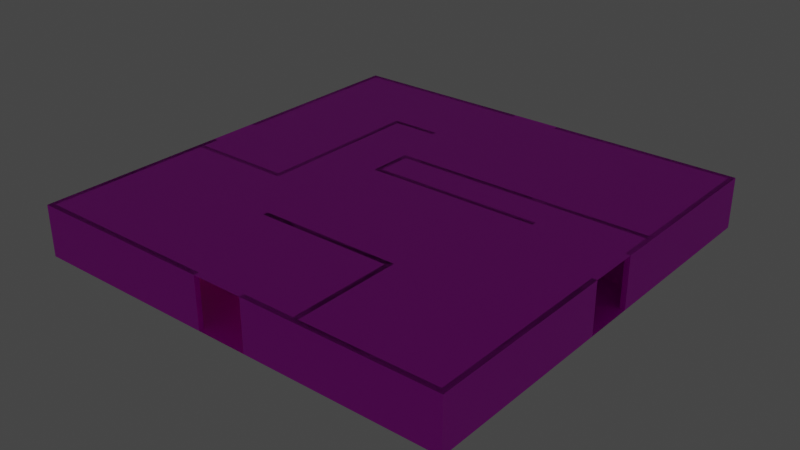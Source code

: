 # Source: room3.blend  (saved by Blender 3.6.13; exported with 4.5.12 LTS)
import bpy
from mathutils import Matrix  # noqa: F401  (used for matrix-valued properties, if any)

bpy.ops.wm.read_factory_settings(use_empty=True)
scene = bpy.context.scene
scene.name = 'Scene'

# ---- collections
col_collection = bpy.data.collections.new('Collection'); scene.collection.children.link(col_collection)

# ---- images (referenced by path relative to the original .blend; pixels are not part of the script)
import os
ASSET_DIR = os.environ.get("B2B_ASSET_DIR", "")  # directory of the original .blend (textures are referenced by path, not embedded)
HERE = os.path.dirname(os.path.abspath(__file__))  # packed textures are extracted next to this script under _unpacked/

def load_image(name, relpath, width, height, colorspace="sRGB"):
    """Load a texture the original file referenced (path relative to the .blend, or extracted next to this script)."""
    p = next((c for c in (os.path.join(HERE, relpath), os.path.join(ASSET_DIR, relpath)) if relpath and os.path.exists(c)), "")
    if p:
        img = bpy.data.images.load(p, check_existing=True)
        img.name = name
    else:  # same state as the original file: an image datablock whose file is absent (Cycles renders it pink)
        img = bpy.data.images.new(name, width, height)
        img.source = "FILE"
        img.filepath = "//" + (relpath or name)
    img.colorspace_settings.name = colorspace
    return img
img_panelsacousticwhitetiles001_col_2k_jpg = load_image('PanelsAcousticWhiteTiles001_COL_2K.jpg', 'PanelsAcousticWhiteTiles001_COL_2K.jpg', 1024, 1024, 'sRGB')
img_panelsacousticwhitetiles001_bump_2k_jpg = load_image('PanelsAcousticWhiteTiles001_BUMP_2K.jpg', 'PanelsAcousticWhiteTiles001_BUMP_2K.jpg', 1024, 1024, 'Non-Color')
img_fabriccarpetpatchy001_col_2k_jpg = load_image('FabricCarpetPatchy001_COL_2K.jpg', 'FabricCarpetPatchy001_COL_2K.jpg', 1024, 1024, 'sRGB')
img_fabriccarpetpatchy001_disp_2k_jpg = load_image('FabricCarpetPatchy001_DISP_2K.jpg', 'FabricCarpetPatchy001_DISP_2K.jpg', 1024, 1024, 'Non-Color')
img_backrooms_wallpaper_jpg = load_image('backrooms_wallpaper.jpg', 'backrooms_wallpaper.jpg', 1024, 1024, 'sRGB')
img_drywallpopcorntexture001_col_var1_2k_jpg = load_image('DrywallPopcornTexture001_COL_VAR1_2K.jpg', 'DrywallPopcornTexture001_COL_VAR1_2K.jpg', 1024, 1024, 'sRGB')
img_drywallpopcorntexture001_disp16_2k_tif = load_image('DrywallPopcornTexture001_DISP16_2K.tif', 'DrywallPopcornTexture001_DISP16_2K.tif', 1024, 1024, 'Non-Color')
img_plasterlime002_col_2k_jpg = load_image('PlasterLime002_COL_2K.jpg', 'PlasterLime002_COL_2K.jpg', 1024, 1024, 'sRGB')
img_plasterlime002_bump_2k_jpg = load_image('PlasterLime002_BUMP_2K.jpg', 'PlasterLime002_BUMP_2K.jpg', 1024, 1024, 'Non-Color')

# ---- materials (node trees are filled in below, after node groups)
mat_ceiling = bpy.data.materials.new('Ceiling')
mat_ceiling.use_transparent_shadow = False
mat_carpet = bpy.data.materials.new('Carpet')
mat_carpet.use_transparent_shadow = False
mat_wallpaper = bpy.data.materials.new('Wallpaper')
mat_wallpaper.use_transparent_shadow = False
mat_column = bpy.data.materials.new('Column')
mat_column.use_transparent_shadow = False
mat_columncap = bpy.data.materials.new('ColumnCap')
mat_columncap.use_transparent_shadow = False
mat_light = bpy.data.materials.new('Light')
mat_light.use_transparent_shadow = False

# ---- material node trees
mat_ceiling.use_nodes = True; mat_ceiling.node_tree.nodes.clear()
_N = mat_ceiling.node_tree.nodes; _L = mat_ceiling.node_tree.links
n0 = _N.new('ShaderNodeBsdfPrincipled'); n0.name = 'Principled BSDF'; n0.location = (10, 300)
n0.distribution = 'GGX'
n0.subsurface_method = 'RANDOM_WALK_SKIN'
n0.inputs[3].default_value = 1.45
n0.inputs[27].default_value = (0.0, 0.0, 0.0, 1.0)
n0.inputs[28].default_value = 1.0
n1 = _N.new('ShaderNodeOutputMaterial'); n1.name = 'Material Output'; n1.location = (300, 300)
n2 = _N.new('ShaderNodeTexImage'); n2.name = 'Image Texture'; n2.location = (-405, 387)
n2.image = img_panelsacousticwhitetiles001_col_2k_jpg
n3 = _N.new('ShaderNodeTexImage'); n3.name = 'Image Texture.001'; n3.location = (-503, -7)
n3.image = img_panelsacousticwhitetiles001_bump_2k_jpg
n4 = _N.new('ShaderNodeBump'); n4.name = 'Bump'; n4.location = (-225, -41)
n4.inputs[1].default_value = 1.0
n4.inputs[2].default_value = 1.0
_L.new(n0.outputs[0], n1.inputs[0])
_L.new(n2.outputs[0], n0.inputs[0])
_L.new(n3.outputs[0], n4.inputs[3])
_L.new(n4.outputs[0], n0.inputs[5])
n1.is_active_output = True
mat_carpet.use_nodes = True; mat_carpet.node_tree.nodes.clear()
_N = mat_carpet.node_tree.nodes; _L = mat_carpet.node_tree.links
n0 = _N.new('ShaderNodeBsdfPrincipled'); n0.name = 'Principled BSDF'; n0.location = (10, 300)
n0.distribution = 'GGX'
n0.subsurface_method = 'RANDOM_WALK_SKIN'
n0.inputs[3].default_value = 1.45
n0.inputs[27].default_value = (0.0, 0.0, 0.0, 1.0)
n0.inputs[28].default_value = 1.0
n1 = _N.new('ShaderNodeOutputMaterial'); n1.name = 'Material Output'; n1.location = (300, 300)
n2 = _N.new('ShaderNodeTexImage'); n2.name = 'Image Texture'; n2.location = (-377, 231)
n2.image = img_fabriccarpetpatchy001_col_2k_jpg
n3 = _N.new('ShaderNodeBump'); n3.name = 'Bump'; n3.location = (-176, -144)
n3.inputs[1].default_value = 1.0
n3.inputs[2].default_value = 1.0
n4 = _N.new('ShaderNodeTexImage'); n4.name = 'Image Texture.001'; n4.location = (-487, -121)
n4.image = img_fabriccarpetpatchy001_disp_2k_jpg
_L.new(n0.outputs[0], n1.inputs[0])
_L.new(n2.outputs[0], n0.inputs[0])
_L.new(n4.outputs[0], n3.inputs[3])
_L.new(n3.outputs[0], n0.inputs[5])
n1.is_active_output = True
mat_wallpaper.use_nodes = True; mat_wallpaper.node_tree.nodes.clear()
_N = mat_wallpaper.node_tree.nodes; _L = mat_wallpaper.node_tree.links
n0 = _N.new('ShaderNodeBsdfPrincipled'); n0.name = 'Principled BSDF'; n0.location = (10, 300)
n0.distribution = 'GGX'
n0.subsurface_method = 'RANDOM_WALK_SKIN'
n0.inputs[3].default_value = 1.45
n0.inputs[27].default_value = (0.0, 0.0, 0.0, 1.0)
n0.inputs[28].default_value = 1.0
n1 = _N.new('ShaderNodeOutputMaterial'); n1.name = 'Material Output'; n1.location = (300, 300)
n2 = _N.new('ShaderNodeTexImage'); n2.name = 'Image Texture'; n2.location = (-308, 152)
n2.image = img_backrooms_wallpaper_jpg
_L.new(n0.outputs[0], n1.inputs[0])
_L.new(n2.outputs[0], n0.inputs[0])
n1.is_active_output = True
mat_column.use_nodes = True; mat_column.node_tree.nodes.clear()
_N = mat_column.node_tree.nodes; _L = mat_column.node_tree.links
n0 = _N.new('ShaderNodeBsdfPrincipled'); n0.name = 'Principled BSDF'; n0.location = (10, 300)
n0.distribution = 'GGX'
n0.subsurface_method = 'RANDOM_WALK_SKIN'
n0.inputs[3].default_value = 1.45
n0.inputs[27].default_value = (0.0, 0.0, 0.0, 1.0)
n0.inputs[28].default_value = 1.0
n1 = _N.new('ShaderNodeOutputMaterial'); n1.name = 'Material Output'; n1.location = (300, 300)
n2 = _N.new('ShaderNodeTexImage'); n2.name = 'Image Texture'; n2.location = (-375, 264)
n2.image = img_drywallpopcorntexture001_col_var1_2k_jpg
n3 = _N.new('ShaderNodeBump'); n3.name = 'Bump'; n3.location = (-192, -110)
n3.inputs[1].default_value = 1.0
n3.inputs[2].default_value = 1.0
n4 = _N.new('ShaderNodeTexImage'); n4.name = 'Image Texture.001'; n4.location = (-503, -98)
n4.image = img_drywallpopcorntexture001_disp16_2k_tif
_L.new(n0.outputs[0], n1.inputs[0])
_L.new(n2.outputs[0], n0.inputs[0])
_L.new(n4.outputs[0], n3.inputs[3])
_L.new(n3.outputs[0], n0.inputs[5])
n1.is_active_output = True
mat_columncap.use_nodes = True; mat_columncap.node_tree.nodes.clear()
_N = mat_columncap.node_tree.nodes; _L = mat_columncap.node_tree.links
n0 = _N.new('ShaderNodeBsdfPrincipled'); n0.name = 'Principled BSDF'; n0.location = (10, 300)
n0.distribution = 'GGX'
n0.subsurface_method = 'RANDOM_WALK_SKIN'
n0.inputs[3].default_value = 1.45
n0.inputs[27].default_value = (0.0, 0.0, 0.0, 1.0)
n0.inputs[28].default_value = 1.0
n1 = _N.new('ShaderNodeOutputMaterial'); n1.name = 'Material Output'; n1.location = (300, 300)
n2 = _N.new('ShaderNodeTexImage'); n2.name = 'Image Texture'; n2.location = (-402, 218)
n2.image = img_plasterlime002_col_2k_jpg
n3 = _N.new('ShaderNodeTexImage'); n3.name = 'Image Texture.001'; n3.location = (-456, -90)
n3.image = img_plasterlime002_bump_2k_jpg
n4 = _N.new('ShaderNodeBump'); n4.name = 'Bump'; n4.location = (-174, -115)
n4.inputs[0].default_value = 0.6
n4.inputs[1].default_value = 1.0
n4.inputs[2].default_value = 1.0
_L.new(n0.outputs[0], n1.inputs[0])
_L.new(n2.outputs[0], n0.inputs[0])
_L.new(n3.outputs[0], n4.inputs[3])
_L.new(n4.outputs[0], n0.inputs[5])
n1.is_active_output = True
mat_light.use_nodes = True; mat_light.node_tree.nodes.clear()
_N = mat_light.node_tree.nodes; _L = mat_light.node_tree.links
n0 = _N.new('ShaderNodeBsdfPrincipled'); n0.name = 'Principled BSDF'; n0.location = (10, 300)
n0.distribution = 'GGX'
n0.subsurface_method = 'RANDOM_WALK_SKIN'
n0.inputs[3].default_value = 1.45
n0.inputs[27].default_value = (1.0, 0.9227, 0.489, 1.0)
n0.inputs[28].default_value = 1.0
n1 = _N.new('ShaderNodeOutputMaterial'); n1.name = 'Material Output'; n1.location = (300, 300)
_L.new(n0.outputs[0], n1.inputs[0])
n1.is_active_output = True

# ---- world
world_world = bpy.data.worlds.new('World'); scene.world = world_world
world_world.use_nodes = True; world_world.node_tree.nodes.clear()
_N = world_world.node_tree.nodes; _L = world_world.node_tree.links
n0 = _N.new('ShaderNodeOutputWorld'); n0.name = 'World Output'; n0.location = (300, 300)
n1 = _N.new('ShaderNodeBackground'); n1.name = 'Background'; n1.location = (10, 300)
n1.inputs[0].default_value = (0.05088, 0.05088, 0.05088, 1.0)
_L.new(n1.outputs[0], n0.inputs[0])
n0.is_active_output = True
world_world.color = (0.05088, 0.05088, 0.05088)
world_world.use_sun_shadow = False
world_world.sun_shadow_jitter_overblur = 0.0

# ---- meshes
me_ceiling = bpy.data.meshes.new('Ceiling')
me_ceiling.from_pydata([(-0.3, 3.0, 0.3), (25.3, 3.0, 0.3), (25.3, 3.0, -25.3), (-0.3, 3.0, -25.3)], [], [(0, 1, 2, 3)])
_uv = me_ceiling.uv_layers.new(name='UVMap')
_uv.uv.foreach_set('vector', [-2.856, 3.605, -2.856, -2.857, 3.605, -2.857, 3.605, 3.605])
me_ceiling.materials.append(mat_ceiling)
me_ceiling.update()
me_ceiling.normals_split_custom_set([tuple(v) for v in zip(*[iter([0.0, 1.0, 0.0, 0.0, 1.0, 0.0, 0.0, 1.0, 0.0, 0.0, 1.0, 0.0])] * 3)])
me_floor = bpy.data.meshes.new('Floor')
me_floor.from_pydata([(-0.3, 9.473e-16, 0.3), (25.3, -1.421e-14, 0.3), (25.3, -1.137e-13, -25.3), (-0.3, -1.137e-13, -25.3)], [], [(0, 1, 2, 3)])
_uv = me_floor.uv_layers.new(name='UVMap')
_uv.uv.foreach_set('vector', [-2.22, 3.249, -2.22, -1.749, 2.777, -1.749, 2.777, 3.249])
me_floor.materials.append(mat_carpet)
me_floor.update()
me_floor.normals_split_custom_set([tuple(v) for v in zip(*[iter([2.961e-16, 1.0, -4.182e-15, 2.961e-16, 1.0, -4.182e-15, 2.961e-16, 1.0, -4.182e-15, 2.961e-16, 1.0, -4.182e-15])] * 3)])
me_room = bpy.data.meshes.new('Room')
me_room.from_pydata([(0.0, 3.0, 0.0), (0.0, 0.0, 0.0), (25.0, 3.0, 0.0), (25.0, 0.0, 0.0), (25.0, 3.0, -25.0), (25.0, 0.0, -25.0), (0.0, 3.0, -25.0), (0.0, 0.0, -25.0), (-0.3, 3.0, 0.3), (-0.3, 0.0, 0.3), (25.3, 3.0, 0.3), (25.3, 0.0, 0.3), (25.3, 3.0, -25.3), (25.3, 0.0, -25.3), (-0.3, 3.0, -25.3), (-0.3, 0.0, -25.3), (0.0, 0.0, -14.0), (0.0, 0.0, -11.0), (0.0, 3.0, -14.0), (0.0, 3.0, -11.0), (-0.3, 3.0, -14.0), (-0.3, 3.0, -11.0), (-0.3, 0.0, -14.0), (-0.3, 0.0, -11.0), (14.0, 3.0, -25.0), (11.0, 3.0, -25.0), (11.0, 0.0, -25.0), (14.0, 0.0, -25.0), (11.0, 0.0, -25.3), (14.0, 0.0, -25.3), (14.0, 3.0, -25.3), (11.0, 3.0, -25.3), (25.0, 3.0, -14.0), (25.0, 3.0, -11.0), (25.0, 0.0, -14.0), (25.0, 0.0, -11.0), (25.3, 0.0, -14.0), (25.3, 0.0, -11.0), (25.3, 3.0, -14.0), (25.3, 3.0, -11.0), (11.0, 3.0, 0.0), (14.0, 3.0, 0.0), (14.0, 0.0, 0.0), (11.0, 0.0, 0.0), (11.0, 0.0, 0.3), (14.0, 0.0, 0.3), (11.0, 3.0, 0.3), (14.0, 3.0, 0.3)], [], [(41, 2, 3, 42), (1, 0, 40, 43), (4, 5, 34, 32), (35, 3, 2, 33), (6, 7, 26, 25), (27, 5, 4, 24), (16, 7, 6, 18), (19, 0, 1, 17), (45, 11, 10, 47), (8, 9, 44, 46), (36, 13, 12, 38), (39, 10, 11, 37), (15, 14, 31, 28), (12, 13, 29, 30), (14, 15, 22, 20), (9, 8, 21, 23), (0, 8, 46, 40), (2, 41, 47, 10), (33, 2, 10, 39), (12, 4, 32, 38), (24, 4, 12, 30), (6, 25, 31, 14), (7, 15, 28, 26), (13, 5, 27, 29), (34, 5, 13, 36), (37, 11, 3, 35), (42, 3, 11, 45), (9, 1, 43, 44), (17, 1, 9, 23), (22, 15, 7, 16), (6, 14, 20, 18), (0, 19, 21, 8), (16, 18, 20, 22), (17, 23, 21, 19), (25, 26, 28, 31), (27, 24, 30, 29), (32, 34, 36, 38), (35, 33, 39, 37), (43, 40, 46, 44), (41, 42, 45, 47)])
me_room.polygons.foreach_set('material_index', [0, 0, 0, 0, 0, 0, 0, 0, 0, 0, 0, 0, 0, 0, 0, 0, 0, 0, 0, 0, 0, 0, 0, 0, 0, 0, 0, 0, 0, 0, 0, 0, 11880, 11880, 11880, 11880, 11880, 11880, 11880, 11880])
_uv = me_room.uv_layers.new(name='UVMap')
_uv.uv.foreach_set('vector', [29.68, 25.53, 20.7, 25.53, 20.7, 23.09, 29.68, 23.09, 41.11, 23.09, 41.11, 25.53, 32.13, 25.53, 32.13, 23.09, 0.2894, 25.53, 0.2894, 23.09, 9.27, 23.09, 9.27, 25.53, 11.72, 23.09, 20.7, 23.09, 20.7, 25.53, 11.72, 25.53, -20.12, 25.53, -20.12, 23.09, -11.14, 23.09, -11.14, 25.53, -8.691, 23.09, 0.2894, 23.09, 0.2894, 25.53, -8.691, 25.53, -29.1, 23.09, -20.12, 23.09, -20.12, 25.53, -29.1, 25.53, -31.55, 25.53, -40.53, 25.53, -40.53, 23.09, -31.55, 23.09, 29.71, 23.09, 20.7, 23.09, 20.7, 25.53, 29.71, 25.53, 41.11, 25.53, 41.11, 23.09, 32.1, 23.09, 32.1, 25.53, 9.299, 23.09, 0.2894, 23.09, 0.2894, 25.53, 9.299, 25.53, 11.69, 25.53, 20.7, 25.53, 20.7, 23.09, 11.69, 23.09, -20.12, 23.09, -20.12, 25.53, -11.11, 25.53, -11.11, 23.09, 0.2894, 25.53, 0.2894, 23.09, -8.72, 23.09, -8.72, 25.53, -20.12, 25.53, -20.12, 23.09, -29.13, 23.09, -29.13, 25.53, -40.53, 23.09, -40.53, 25.53, -31.52, 25.53, -31.52, 23.09, 41.11, 25.53, 41.11, 25.53, 32.1, 25.53, 32.13, 25.53, 20.7, 25.53, 29.68, 25.53, 29.71, 25.53, 20.7, 25.53, 11.72, 25.53, 20.7, 25.53, 20.7, 25.53, 11.69, 25.53, 0.2894, 25.53, 0.2894, 25.53, 9.27, 25.53, 9.299, 25.53, -8.691, 25.53, 0.2894, 25.53, 0.2894, 25.53, -8.72, 25.53, -20.12, 25.53, -11.14, 25.53, -11.11, 25.53, -20.12, 25.53, -20.12, 23.09, -20.12, 23.09, -11.11, 23.09, -11.14, 23.09, 0.2894, 23.09, 0.2894, 23.09, -8.691, 23.09, -8.72, 23.09, 9.27, 23.09, 0.2894, 23.09, 0.2894, 23.09, 9.299, 23.09, 11.69, 23.09, 20.7, 23.09, 20.7, 23.09, 11.72, 23.09, 29.68, 23.09, 20.7, 23.09, 20.7, 23.09, 29.71, 23.09, 41.11, 23.09, 41.11, 23.09, 32.13, 23.09, 32.1, 23.09, -31.55, 23.09, -40.53, 23.09, -40.53, 23.09, -31.52, 23.09, -29.13, 23.09, -20.12, 23.09, -20.12, 23.09, -29.1, 23.09, -20.12, 25.53, -20.12, 25.53, -29.13, 25.53, -29.1, 25.53, -40.53, 25.53, -31.55, 25.53, -31.52, 25.53, -40.53, 25.53, -8.054, -6.944, -8.054, -6.944, -10.22, -6.944, -10.22, -6.944, 35.26, -6.944, 37.43, -6.944, 37.43, -6.944, 35.26, -6.944, -29.71, -24.59, -29.71, -17.77, -27.55, -17.77, -27.55, -24.59, 13.61, -17.77, 13.61, -24.59, 11.44, -24.59, 11.44, -17.77, -8.054, -6.944, -8.054, -6.944, -5.888, -6.944, -5.888, -6.944, 35.26, -6.944, 35.26, -6.944, 33.1, -6.944, 33.1, -6.944, -29.71, -17.77, -29.71, -24.59, -31.88, -24.59, -31.88, -17.77, 13.61, -24.59, 13.61, -17.77, 15.77, -17.77, 15.77, -24.59])
me_room.materials.append(mat_wallpaper)
me_room.update()
me_room.normals_split_custom_set([tuple(v) for v in zip(*[iter([0.0, 0.0, -1.0, 0.0, 0.0, -1.0, 0.0, 0.0, -1.0, 0.0, 0.0, -1.0, 0.0, 0.0, -1.0, 0.0, 0.0, -1.0, 0.0, 0.0, -1.0, 0.0, 0.0, -1.0, -1.0, 0.0, 0.0, -1.0, 0.0, 0.0, -1.0, 0.0, 0.0, -1.0, 0.0, 0.0, -1.0, 0.0, 0.0, -1.0, 0.0, 0.0, -1.0, 0.0, 0.0, -1.0, 0.0, 0.0, 0.0, 0.0, 1.0, 0.0, 0.0, 1.0, 0.0, 0.0, 1.0, 0.0, 0.0, 1.0, 0.0, 0.0, 1.0, 0.0, 0.0, 1.0, 0.0, 0.0, 1.0, 0.0, 0.0, 1.0, 1.0, 0.0, 0.0, 1.0, 0.0, 0.0, 1.0, 0.0, 0.0, 1.0, 0.0, 0.0, 1.0, 0.0, 0.0, 1.0, 0.0, 0.0, 1.0, 0.0, 0.0, 1.0, 0.0, 0.0, 0.0, 0.0, 1.0, 0.0, 0.0, 1.0, 0.0, 0.0, 1.0, 0.0, 0.0, 1.0, 0.0, 0.0, 1.0, 0.0, 0.0, 1.0, 0.0, 0.0, 1.0, 0.0, 0.0, 1.0, 1.0, 0.0, 0.0, 1.0, 0.0, 0.0, 1.0, 0.0, 0.0, 1.0, 0.0, 0.0, 1.0, 0.0, 0.0, 1.0, 0.0, 0.0, 1.0, 0.0, 0.0, 1.0, 0.0, 0.0, 0.0, 0.0, -1.0, 0.0, 0.0, -1.0, 0.0, 0.0, -1.0, 0.0, 0.0, -1.0, 0.0, 0.0, -1.0, 0.0, 0.0, -1.0, 0.0, 0.0, -1.0, 0.0, 0.0, -1.0, -1.0, 0.0, 0.0, -1.0, 0.0, 0.0, -1.0, 0.0, 0.0, -1.0, 0.0, 0.0, -1.0, 0.0, 0.0, -1.0, 0.0, 0.0, -1.0, 0.0, 0.0, -1.0, 0.0, 0.0, 0.0, 1.0, 0.0, 0.0, 1.0, 0.0, 0.0, 1.0, 0.0, 0.0, 1.0, 0.0, 0.0, 1.0, 0.0, 0.0, 1.0, 0.0, 0.0, 1.0, 0.0, 0.0, 1.0, 0.0, 0.0, 1.0, 0.0, 0.0, 1.0, 0.0, 0.0, 1.0, 0.0, 0.0, 1.0, 0.0, 0.0, 1.0, 0.0, 0.0, 1.0, 0.0, 0.0, 1.0, 0.0, 0.0, 1.0, 0.0, 0.0, 1.0, 0.0, 0.0, 1.0, 0.0, 0.0, 1.0, 0.0, 0.0, 1.0, 0.0, 0.0, 1.0, 0.0, 0.0, 1.0, 0.0, 0.0, 1.0, 0.0, 0.0, 1.0, 0.0, 0.0, -1.0, 0.0, 0.0, -1.0, 0.0, 0.0, -1.0, 0.0, 0.0, -1.0, 0.0, 0.0, -1.0, 0.0, 0.0, -1.0, 0.0, 0.0, -1.0, 0.0, 0.0, -1.0, 0.0, 0.0, -1.0, 0.0, 0.0, -1.0, 0.0, 0.0, -1.0, 0.0, 0.0, -1.0, 0.0, 0.0, -1.0, 0.0, 0.0, -1.0, 0.0, 0.0, -1.0, 0.0, 0.0, -1.0, 0.0, 0.0, -1.0, 0.0, 0.0, -1.0, 0.0, 0.0, -1.0, 0.0, 0.0, -1.0, 0.0, 0.0, -1.0, 0.0, 0.0, -1.0, 0.0, 0.0, -1.0, 0.0, 0.0, -1.0, 0.0, 0.0, -1.0, 0.0, 0.0, -1.0, 0.0, 0.0, -1.0, 0.0, 0.0, -1.0, 0.0, 0.0, -1.0, 0.0, 0.0, -1.0, 0.0, 0.0, -1.0, 0.0, 0.0, -1.0, 0.0, 0.0, 1.0, 0.0, 0.0, 1.0, 0.0, 0.0, 1.0, 0.0, 0.0, 1.0, 0.0, 0.0, 1.0, 0.0, 0.0, 1.0, 0.0, 0.0, 1.0, 0.0, 0.0, 1.0, 0.0, 0.0, 0.0, 1.0, 0.0, 0.0, 1.0, 0.0, 0.0, 1.0, 0.0, 0.0, 1.0, 0.0, 0.0, -1.0, 0.0, 0.0, -1.0, 0.0, 0.0, -1.0, 0.0, 0.0, -1.0, 1.0, 0.0, 0.0, 1.0, 0.0, 0.0, 1.0, 0.0, 0.0, 1.0, 0.0, 0.0, -1.0, 0.0, 0.0, -1.0, 0.0, 0.0, -1.0, 0.0, 0.0, -1.0, 0.0, 0.0, 0.0, 0.0, 1.0, 0.0, 0.0, 1.0, 0.0, 0.0, 1.0, 0.0, 0.0, 1.0, 0.0, 0.0, -1.0, 0.0, 0.0, -1.0, 0.0, 0.0, -1.0, 0.0, 0.0, -1.0, 1.0, 0.0, 0.0, 1.0, 0.0, 0.0, 1.0, 0.0, 0.0, 1.0, 0.0, 0.0, -1.0, 0.0, 0.0, -1.0, 0.0, 0.0, -1.0, 0.0, 0.0, -1.0, 0.0, 0.0])] * 3)])
me_room_001 = bpy.data.meshes.new('Room.001')
me_room_001.from_pydata([(0.0, 3.0, -10.0), (0.0, 0.0, -10.0), (6.0, 3.0, -10.0), (6.0, 0.0, -10.0), (6.0, 3.0, -20.0), (6.0, 0.0, -20.0), (9.0, 3.0, -20.0), (9.0, 0.0, -20.0), (0.0, 3.0, -9.7), (0.0, 0.0, -9.7), (6.3, 3.0, -9.7), (6.3, 0.0, -9.7), (6.3, 3.0, -19.7), (6.3, 0.0, -19.7), (9.0, 3.0, -19.7), (9.0, 0.0, -19.7)], [], [(0, 2, 3, 1), (2, 4, 5, 3), (4, 6, 7, 5), (8, 9, 11, 10), (10, 11, 13, 12), (12, 13, 15, 14), (0, 1, 9, 8), (2, 0, 8, 10), (4, 2, 10, 12), (6, 4, 12, 14), (7, 6, 14, 15), (5, 7, 15, 13), (3, 5, 13, 11), (1, 3, 11, 9)])
_uv = me_room_001.uv_layers.new(name='UVMap')
_uv.uv.foreach_set('vector', [7.57, 1.683, 2.839, 1.683, 2.839, -0.6828, 7.57, -0.6828, 2.839, 1.683, -5.047, 1.683, -5.047, -0.6828, 2.839, -0.6828, -5.047, 1.683, -7.412, 1.683, -7.412, -0.6828, -5.047, -0.6828, 7.57, 1.683, 7.57, -0.6828, 2.839, -0.6828, 2.839, 1.683, 2.839, 1.683, 2.839, -0.6828, -5.047, -0.6828, -5.047, 1.683, -5.047, 1.683, -5.047, -0.6828, -7.412, -0.6828, -7.412, 1.683, 7.57, 1.683, 7.57, -0.6828, 7.57, -0.6828, 7.57, 1.683, 2.839, 1.683, 7.57, 1.683, 7.57, 1.683, 2.839, 1.683, -5.047, 1.683, 2.839, 1.683, 2.839, 1.683, -5.047, 1.683, -7.412, 1.683, -5.047, 1.683, -5.047, 1.683, -7.412, 1.683, -7.412, -0.6828, -7.412, 1.683, -7.412, 1.683, -7.412, -0.6828, -5.047, -0.6828, -7.412, -0.6828, -7.412, -0.6828, -5.047, -0.6828, 2.839, -0.6828, -5.047, -0.6828, -5.047, -0.6828, 2.839, -0.6828, 7.57, -0.6828, 2.839, -0.6828, 2.839, -0.6828, 7.57, -0.6828])
me_room_001.materials.append(mat_wallpaper)
me_room_001.update()
me_room_001.normals_split_custom_set([tuple(v) for v in zip(*[iter([0.0, 0.0, -1.0, 0.0, 0.0, -1.0, 0.0, 0.0, -1.0, 0.0, 0.0, -1.0, -1.0, 0.0, 0.0, -1.0, 0.0, 0.0, -1.0, 0.0, 0.0, -1.0, 0.0, 0.0, 0.0, 0.0, -1.0, 0.0, 0.0, -1.0, 0.0, 0.0, -1.0, 0.0, 0.0, -1.0, 0.0, 0.0, 1.0, 0.0, 0.0, 1.0, 0.0, 0.0, 1.0, 0.0, 0.0, 1.0, 1.0, 0.0, 0.0, 1.0, 0.0, 0.0, 1.0, 0.0, 0.0, 1.0, 0.0, 0.0, 0.0, 0.0, 1.0, 0.0, 0.0, 1.0, 0.0, 0.0, 1.0, 0.0, 0.0, 1.0, -1.0, 0.0, 0.0, -1.0, 0.0, 0.0, -1.0, 0.0, 0.0, -1.0, 0.0, 0.0, 0.0, 1.0, 0.0, 0.0, 1.0, 0.0, 0.0, 1.0, 0.0, 0.0, 1.0, 0.0, 0.0, 1.0, 0.0, 0.0, 1.0, 0.0, 0.0, 1.0, 0.0, 0.0, 1.0, 0.0, 0.0, 1.0, 0.0, 0.0, 1.0, 0.0, 0.0, 1.0, 0.0, 0.0, 1.0, 0.0, 1.0, 0.0, 0.0, 1.0, 0.0, 0.0, 1.0, 0.0, 0.0, 1.0, 0.0, 0.0, 0.0, -1.0, 0.0, 0.0, -1.0, 0.0, 0.0, -1.0, 0.0, 0.0, -1.0, 0.0, 0.0, -1.0, 0.0, 0.0, -1.0, 0.0, 0.0, -1.0, 0.0, 0.0, -1.0, 0.0, 0.0, -1.0, 0.0, 0.0, -1.0, 0.0, 0.0, -1.0, 0.0, 0.0, -1.0, 0.0])] * 3)])
me_room_002 = bpy.data.meshes.new('Room.002')
me_room_002.from_pydata([(17.0, 3.0, 0.0), (17.0, 0.0, 0.0), (17.0, 3.0, -6.0), (17.0, 0.0, -6.0), (9.0, 3.0, -6.0), (9.0, 0.0, -6.0), (17.3, 3.0, 0.0), (17.3, 0.0, 0.0), (17.3, 3.0, -6.3), (17.3, 0.0, -6.3), (9.0, 3.0, -6.3), (9.0, 0.0, -6.3)], [], [(0, 2, 3, 1), (2, 4, 5, 3), (6, 7, 9, 8), (8, 9, 11, 10), (0, 1, 7, 6), (2, 0, 6, 8), (4, 2, 8, 10), (5, 4, 10, 11), (1, 3, 9, 7), (3, 5, 11, 9)])
_uv = me_room_002.uv_layers.new(name='UVMap')
_uv.uv.foreach_set('vector', [5.471, 1.649, 0.8735, 1.649, 0.8735, -0.6494, 5.471, -0.6494, 0.8735, 1.649, -5.257, 1.649, -5.257, -0.6494, 0.8735, -0.6494, 5.471, 1.649, 5.471, -0.6494, 0.8735, -0.6494, 0.8735, 1.649, 0.8735, 1.649, 0.8735, -0.6494, -5.257, -0.6494, -5.257, 1.649, 5.471, 1.649, 5.471, -0.6494, 5.471, -0.6494, 5.471, 1.649, 0.8735, 1.649, 5.471, 1.649, 5.471, 1.649, 0.8735, 1.649, -5.257, 1.649, 0.8735, 1.649, 0.8735, 1.649, -5.257, 1.649, -5.257, -0.6494, -5.257, 1.649, -5.257, 1.649, -5.257, -0.6494, 5.471, -0.6494, 0.8735, -0.6494, 0.8735, -0.6494, 5.471, -0.6494, 0.8735, -0.6494, -5.257, -0.6494, -5.257, -0.6494, 0.8735, -0.6494])
me_room_002.materials.append(mat_wallpaper)
me_room_002.update()
me_room_002.normals_split_custom_set([tuple(v) for v in zip(*[iter([-1.0, 0.0, 0.0, -1.0, 0.0, 0.0, -1.0, 0.0, 0.0, -1.0, 0.0, 0.0, 0.0, 0.0, 1.0, 0.0, 0.0, 1.0, 0.0, 0.0, 1.0, 0.0, 0.0, 1.0, 1.0, 0.0, 0.0, 1.0, 0.0, 0.0, 1.0, 0.0, 0.0, 1.0, 0.0, 0.0, 0.0, 0.0, -1.0, 0.0, 0.0, -1.0, 0.0, 0.0, -1.0, 0.0, 0.0, -1.0, 0.0, 0.0, 1.0, 0.0, 0.0, 1.0, 0.0, 0.0, 1.0, 0.0, 0.0, 1.0, 0.0, 1.0, 0.0, 0.0, 1.0, 0.0, 0.0, 1.0, 0.0, 0.0, 1.0, 0.0, 0.0, 1.0, 0.0, 0.0, 1.0, 0.0, 0.0, 1.0, 0.0, 0.0, 1.0, 0.0, -1.0, 0.0, 0.0, -1.0, 0.0, 0.0, -1.0, 0.0, 0.0, -1.0, 0.0, 0.0, 0.0, -1.0, 0.0, 0.0, -1.0, 0.0, 0.0, -1.0, 0.0, 0.0, -1.0, 0.0, 0.0, -1.0, 0.0, 0.0, -1.0, 0.0, 0.0, -1.0, 0.0, 0.0, -1.0, 0.0])] * 3)])
me_room_003 = bpy.data.meshes.new('Room.003')
me_room_003.from_pydata([(25.0, 3.0, -16.0), (25.0, 0.0, -16.0), (10.0, 3.0, -16.0), (10.0, 0.0, -16.0), (10.0, 3.0, -14.0), (10.0, 0.0, -14.0), (20.0, 3.0, -14.0), (20.0, 0.0, -14.0), (25.0, 3.0, -16.3), (25.0, 0.0, -16.3), (9.7, 3.0, -16.3), (9.7, 0.0, -16.3), (9.7, 3.0, -13.7), (9.7, 0.0, -13.7), (20.0, 3.0, -13.7), (20.0, 0.0, -13.7)], [], [(0, 2, 3, 1), (2, 4, 5, 3), (4, 6, 7, 5), (8, 9, 11, 10), (10, 11, 13, 12), (12, 13, 15, 14), (0, 1, 9, 8), (2, 0, 8, 10), (4, 2, 10, 12), (6, 4, 12, 14), (7, 6, 14, 15), (5, 7, 15, 13), (3, 5, 13, 11), (1, 3, 11, 9)])
_uv = me_room_003.uv_layers.new(name='UVMap')
_uv.uv.foreach_set('vector', [10.62, 1.674, -1.118, 1.674, -1.118, -0.674, 10.62, -0.674, -1.118, 1.674, -2.684, 1.674, -2.684, -0.674, -1.118, -0.674, -2.684, 1.674, -10.51, 1.674, -10.51, -0.674, -2.684, -0.674, 10.62, 1.674, 10.62, -0.674, -1.118, -0.674, -1.118, 1.674, -1.118, 1.674, -1.118, -0.674, -2.684, -0.674, -2.684, 1.674, -2.684, 1.674, -2.684, -0.674, -10.51, -0.674, -10.51, 1.674, 10.62, 1.674, 10.62, -0.674, 10.62, -0.674, 10.62, 1.674, -1.118, 1.674, 10.62, 1.674, 10.62, 1.674, -1.118, 1.674, -2.684, 1.674, -1.118, 1.674, -1.118, 1.674, -2.684, 1.674, -10.51, 1.674, -2.684, 1.674, -2.684, 1.674, -10.51, 1.674, -10.51, -0.674, -10.51, 1.674, -10.51, 1.674, -10.51, -0.674, -2.684, -0.674, -10.51, -0.674, -10.51, -0.674, -2.684, -0.674, -1.118, -0.674, -2.684, -0.674, -2.684, -0.674, -1.118, -0.674, 10.62, -0.674, -1.118, -0.674, -1.118, -0.674, 10.62, -0.674])
me_room_003.materials.append(mat_wallpaper)
me_room_003.update()
me_room_003.normals_split_custom_set([tuple(v) for v in zip(*[iter([3.391e-07, 0.0, 1.0, 3.391e-07, 0.0, 1.0, 3.391e-07, 0.0, 1.0, 3.391e-07, 0.0, 1.0, 1.0, 0.0, -4.768e-07, 1.0, 0.0, -4.768e-07, 1.0, 0.0, -4.768e-07, 1.0, 0.0, -4.768e-07, -2.543e-07, 0.0, -1.0, -2.543e-07, 0.0, -1.0, -2.543e-07, 0.0, -1.0, -2.543e-07, 0.0, -1.0, -2.493e-07, 0.0, -1.0, -2.493e-07, 0.0, -1.0, -2.493e-07, 0.0, -1.0, -2.493e-07, 0.0, -1.0, -1.0, 0.0, 3.668e-07, -1.0, 0.0, 3.668e-07, -1.0, 0.0, 3.668e-07, -1.0, 0.0, 3.668e-07, 4.938e-07, 0.0, 1.0, 4.938e-07, 0.0, 1.0, 4.938e-07, 0.0, 1.0, 4.938e-07, 0.0, 1.0, 1.0, 0.0, 0.0, 1.0, 0.0, 0.0, 1.0, 0.0, 0.0, 1.0, 0.0, 0.0, 0.0, 1.0, 0.0, 0.0, 1.0, 0.0, 0.0, 1.0, 0.0, 0.0, 1.0, 0.0, 0.0, 1.0, 0.0, 0.0, 1.0, 0.0, 0.0, 1.0, 0.0, 0.0, 1.0, 0.0, 0.0, 1.0, 0.0, 0.0, 1.0, 0.0, 0.0, 1.0, 0.0, 0.0, 1.0, 0.0, 1.0, 0.0, 0.0, 1.0, 0.0, 0.0, 1.0, 0.0, 0.0, 1.0, 0.0, 0.0, 0.0, -1.0, 0.0, 0.0, -1.0, 0.0, 0.0, -1.0, 0.0, 0.0, -1.0, 0.0, 0.0, -1.0, 0.0, 0.0, -1.0, 0.0, 0.0, -1.0, 0.0, 0.0, -1.0, 0.0, 0.0, -1.0, 0.0, 0.0, -1.0, 0.0, 0.0, -1.0, 0.0, 0.0, -1.0, 0.0])] * 3)])
me_cube_009 = bpy.data.meshes.new('Cube.009')
me_cube_009.from_pydata([(-0.4, -1.1, 0.4), (-0.4, 1.1, 0.4), (-0.4, -1.1, -0.4), (-0.4, 1.1, -0.4), (0.4, -1.1, 0.4), (0.4, 1.1, 0.4), (0.4, -1.1, -0.4), (0.4, 1.1, -0.4)], [], [(0, 1, 3, 2), (2, 3, 7, 6), (6, 7, 5, 4), (4, 5, 1, 0), (2, 6, 4, 0), (7, 3, 1, 5)])
_uv = me_cube_009.uv_layers.new(name='UVMap')
_uv.uv.foreach_set('vector', [0.375, 0.0, 0.625, 0.0, 0.625, 0.25, 0.375, 0.25, 0.375, 0.25, 0.625, 0.25, 0.625, 0.5, 0.375, 0.5, 0.375, 0.5, 0.625, 0.5, 0.625, 0.75, 0.375, 0.75, 0.375, 0.75, 0.625, 0.75, 0.625, 1.0, 0.375, 1.0, 0.125, 0.5, 0.375, 0.5, 0.375, 0.75, 0.125, 0.75, 0.625, 0.5, 0.875, 0.5, 0.875, 0.75, 0.625, 0.75])
me_cube_009.materials.append(mat_column)
me_cube_009.update()
me_cube_009.normals_split_custom_set([tuple(v) for v in zip(*[iter([-1.0, 0.0, 0.0, -1.0, 0.0, 0.0, -1.0, 0.0, 0.0, -1.0, 0.0, 0.0, 0.0, 0.0, -1.0, 0.0, 0.0, -1.0, 0.0, 0.0, -1.0, 0.0, 0.0, -1.0, 1.0, 0.0, 0.0, 1.0, 0.0, 0.0, 1.0, 0.0, 0.0, 1.0, 0.0, 0.0, 0.0, 0.0, 1.0, 0.0, 0.0, 1.0, 0.0, 0.0, 1.0, 0.0, 0.0, 1.0, 0.0, -1.0, 0.0, 0.0, -1.0, 0.0, 0.0, -1.0, 0.0, 0.0, -1.0, 0.0, 0.0, 1.0, 0.0, 0.0, 1.0, 0.0, 0.0, 1.0, 0.0, 0.0, 1.0, 0.0])] * 3)])
me_cube_030 = bpy.data.meshes.new('Cube.030')
me_cube_030.from_pydata([(-0.45, -0.2, 0.45), (-0.45, 0.2, 0.45), (-0.45, -0.2, -0.45), (-0.45, 0.2, -0.45), (0.45, -0.2, 0.45), (0.45, 0.2, 0.45), (0.45, -0.2, -0.45), (0.45, 0.2, -0.45)], [], [(0, 1, 3, 2), (2, 3, 7, 6), (6, 7, 5, 4), (4, 5, 1, 0), (2, 6, 4, 0), (7, 3, 1, 5)])
_uv = me_cube_030.uv_layers.new(name='UVMap')
_uv.uv.foreach_set('vector', [0.375, 0.0, 0.625, 0.0, 0.625, 0.25, 0.375, 0.25, 0.375, 0.25, 0.625, 0.25, 0.625, 0.5, 0.375, 0.5, 0.375, 0.5, 0.625, 0.5, 0.625, 0.75, 0.375, 0.75, 0.375, 0.75, 0.625, 0.75, 0.625, 1.0, 0.375, 1.0, 0.125, 0.5, 0.375, 0.5, 0.375, 0.75, 0.125, 0.75, 0.625, 0.5, 0.875, 0.5, 0.875, 0.75, 0.625, 0.75])
me_cube_030.materials.append(mat_columncap)
me_cube_030.update()
me_cube_030.normals_split_custom_set([tuple(v) for v in zip(*[iter([-1.0, 0.0, 0.0, -1.0, 0.0, 0.0, -1.0, 0.0, 0.0, -1.0, 0.0, 0.0, 0.0, 0.0, -1.0, 0.0, 0.0, -1.0, 0.0, 0.0, -1.0, 0.0, 0.0, -1.0, 1.0, 0.0, 0.0, 1.0, 0.0, 0.0, 1.0, 0.0, 0.0, 1.0, 0.0, 0.0, 0.0, 0.0, 1.0, 0.0, 0.0, 1.0, 0.0, 0.0, 1.0, 0.0, 0.0, 1.0, 0.0, -1.0, 0.0, 0.0, -1.0, 0.0, 0.0, -1.0, 0.0, 0.0, -1.0, 0.0, 0.0, 1.0, 0.0, 0.0, 1.0, 0.0, 0.0, 1.0, 0.0, 0.0, 1.0, 0.0])] * 3)])
me_cube_031 = bpy.data.meshes.new('Cube.031')
me_cube_031.from_pydata([(-0.45, -0.2, 0.45), (-0.45, 0.2, 0.45), (-0.45, -0.2, -0.45), (-0.45, 0.2, -0.45), (0.45, -0.2, 0.45), (0.45, 0.2, 0.45), (0.45, -0.2, -0.45), (0.45, 0.2, -0.45)], [], [(0, 1, 3, 2), (2, 3, 7, 6), (6, 7, 5, 4), (4, 5, 1, 0), (2, 6, 4, 0), (7, 3, 1, 5)])
_uv = me_cube_031.uv_layers.new(name='UVMap')
_uv.uv.foreach_set('vector', [0.375, 0.0, 0.625, 0.0, 0.625, 0.25, 0.375, 0.25, 0.375, 0.25, 0.625, 0.25, 0.625, 0.5, 0.375, 0.5, 0.375, 0.5, 0.625, 0.5, 0.625, 0.75, 0.375, 0.75, 0.375, 0.75, 0.625, 0.75, 0.625, 1.0, 0.375, 1.0, 0.125, 0.5, 0.375, 0.5, 0.375, 0.75, 0.125, 0.75, 0.625, 0.5, 0.875, 0.5, 0.875, 0.75, 0.625, 0.75])
me_cube_031.materials.append(mat_columncap)
me_cube_031.update()
me_cube_031.normals_split_custom_set([tuple(v) for v in zip(*[iter([-1.0, 0.0, 0.0, -1.0, 0.0, 0.0, -1.0, 0.0, 0.0, -1.0, 0.0, 0.0, 0.0, 0.0, -1.0, 0.0, 0.0, -1.0, 0.0, 0.0, -1.0, 0.0, 0.0, -1.0, 1.0, 0.0, 0.0, 1.0, 0.0, 0.0, 1.0, 0.0, 0.0, 1.0, 0.0, 0.0, 0.0, 0.0, 1.0, 0.0, 0.0, 1.0, 0.0, 0.0, 1.0, 0.0, 0.0, 1.0, 0.0, -1.0, 0.0, 0.0, -1.0, 0.0, 0.0, -1.0, 0.0, 0.0, -1.0, 0.0, 0.0, 1.0, 0.0, 0.0, 1.0, 0.0, 0.0, 1.0, 0.0, 0.0, 1.0, 0.0])] * 3)])
me_cube_005 = bpy.data.meshes.new('Cube.005')
me_cube_005.from_pydata([(-0.4, -1.1, 0.4), (-0.4, 1.1, 0.4), (-0.4, -1.1, -0.4), (-0.4, 1.1, -0.4), (0.4, -1.1, 0.4), (0.4, 1.1, 0.4), (0.4, -1.1, -0.4), (0.4, 1.1, -0.4)], [], [(0, 1, 3, 2), (2, 3, 7, 6), (6, 7, 5, 4), (4, 5, 1, 0), (2, 6, 4, 0), (7, 3, 1, 5)])
_uv = me_cube_005.uv_layers.new(name='UVMap')
_uv.uv.foreach_set('vector', [0.375, 0.0, 0.625, 0.0, 0.625, 0.25, 0.375, 0.25, 0.375, 0.25, 0.625, 0.25, 0.625, 0.5, 0.375, 0.5, 0.375, 0.5, 0.625, 0.5, 0.625, 0.75, 0.375, 0.75, 0.375, 0.75, 0.625, 0.75, 0.625, 1.0, 0.375, 1.0, 0.125, 0.5, 0.375, 0.5, 0.375, 0.75, 0.125, 0.75, 0.625, 0.5, 0.875, 0.5, 0.875, 0.75, 0.625, 0.75])
me_cube_005.materials.append(mat_column)
me_cube_005.update()
me_cube_005.normals_split_custom_set([tuple(v) for v in zip(*[iter([-1.0, 0.0, 0.0, -1.0, 0.0, 0.0, -1.0, 0.0, 0.0, -1.0, 0.0, 0.0, 0.0, 0.0, -1.0, 0.0, 0.0, -1.0, 0.0, 0.0, -1.0, 0.0, 0.0, -1.0, 1.0, 0.0, 0.0, 1.0, 0.0, 0.0, 1.0, 0.0, 0.0, 1.0, 0.0, 0.0, 0.0, 0.0, 1.0, 0.0, 0.0, 1.0, 0.0, 0.0, 1.0, 0.0, 0.0, 1.0, 0.0, -1.0, 0.0, 0.0, -1.0, 0.0, 0.0, -1.0, 0.0, 0.0, -1.0, 0.0, 0.0, 1.0, 0.0, 0.0, 1.0, 0.0, 0.0, 1.0, 0.0, 0.0, 1.0, 0.0])] * 3)])
me_cube_006 = bpy.data.meshes.new('Cube.006')
me_cube_006.from_pydata([(-0.45, -0.2, 0.45), (-0.45, 0.2, 0.45), (-0.45, -0.2, -0.45), (-0.45, 0.2, -0.45), (0.45, -0.2, 0.45), (0.45, 0.2, 0.45), (0.45, -0.2, -0.45), (0.45, 0.2, -0.45)], [], [(0, 1, 3, 2), (2, 3, 7, 6), (6, 7, 5, 4), (4, 5, 1, 0), (2, 6, 4, 0), (7, 3, 1, 5)])
_uv = me_cube_006.uv_layers.new(name='UVMap')
_uv.uv.foreach_set('vector', [0.375, 0.0, 0.625, 0.0, 0.625, 0.25, 0.375, 0.25, 0.375, 0.25, 0.625, 0.25, 0.625, 0.5, 0.375, 0.5, 0.375, 0.5, 0.625, 0.5, 0.625, 0.75, 0.375, 0.75, 0.375, 0.75, 0.625, 0.75, 0.625, 1.0, 0.375, 1.0, 0.125, 0.5, 0.375, 0.5, 0.375, 0.75, 0.125, 0.75, 0.625, 0.5, 0.875, 0.5, 0.875, 0.75, 0.625, 0.75])
me_cube_006.materials.append(mat_columncap)
me_cube_006.update()
me_cube_006.normals_split_custom_set([tuple(v) for v in zip(*[iter([-1.0, 0.0, 0.0, -1.0, 0.0, 0.0, -1.0, 0.0, 0.0, -1.0, 0.0, 0.0, 0.0, 0.0, -1.0, 0.0, 0.0, -1.0, 0.0, 0.0, -1.0, 0.0, 0.0, -1.0, 1.0, 0.0, 0.0, 1.0, 0.0, 0.0, 1.0, 0.0, 0.0, 1.0, 0.0, 0.0, 0.0, 0.0, 1.0, 0.0, 0.0, 1.0, 0.0, 0.0, 1.0, 0.0, 0.0, 1.0, 0.0, -1.0, 0.0, 0.0, -1.0, 0.0, 0.0, -1.0, 0.0, 0.0, -1.0, 0.0, 0.0, 1.0, 0.0, 0.0, 1.0, 0.0, 0.0, 1.0, 0.0, 0.0, 1.0, 0.0])] * 3)])
me_cube_007 = bpy.data.meshes.new('Cube.007')
me_cube_007.from_pydata([(-0.45, -0.2, 0.45), (-0.45, 0.2, 0.45), (-0.45, -0.2, -0.45), (-0.45, 0.2, -0.45), (0.45, -0.2, 0.45), (0.45, 0.2, 0.45), (0.45, -0.2, -0.45), (0.45, 0.2, -0.45)], [], [(0, 1, 3, 2), (2, 3, 7, 6), (6, 7, 5, 4), (4, 5, 1, 0), (2, 6, 4, 0), (7, 3, 1, 5)])
_uv = me_cube_007.uv_layers.new(name='UVMap')
_uv.uv.foreach_set('vector', [0.375, 0.0, 0.625, 0.0, 0.625, 0.25, 0.375, 0.25, 0.375, 0.25, 0.625, 0.25, 0.625, 0.5, 0.375, 0.5, 0.375, 0.5, 0.625, 0.5, 0.625, 0.75, 0.375, 0.75, 0.375, 0.75, 0.625, 0.75, 0.625, 1.0, 0.375, 1.0, 0.125, 0.5, 0.375, 0.5, 0.375, 0.75, 0.125, 0.75, 0.625, 0.5, 0.875, 0.5, 0.875, 0.75, 0.625, 0.75])
me_cube_007.materials.append(mat_columncap)
me_cube_007.update()
me_cube_007.normals_split_custom_set([tuple(v) for v in zip(*[iter([-1.0, 0.0, 0.0, -1.0, 0.0, 0.0, -1.0, 0.0, 0.0, -1.0, 0.0, 0.0, 0.0, 0.0, -1.0, 0.0, 0.0, -1.0, 0.0, 0.0, -1.0, 0.0, 0.0, -1.0, 1.0, 0.0, 0.0, 1.0, 0.0, 0.0, 1.0, 0.0, 0.0, 1.0, 0.0, 0.0, 0.0, 0.0, 1.0, 0.0, 0.0, 1.0, 0.0, 0.0, 1.0, 0.0, 0.0, 1.0, 0.0, -1.0, 0.0, 0.0, -1.0, 0.0, 0.0, -1.0, 0.0, 0.0, -1.0, 0.0, 0.0, 1.0, 0.0, 0.0, 1.0, 0.0, 0.0, 1.0, 0.0, 0.0, 1.0, 0.0])] * 3)])
me_cube_008 = bpy.data.meshes.new('Cube.008')
me_cube_008.from_pydata([(-0.4, -1.1, 0.4), (-0.4, 1.1, 0.4), (-0.4, -1.1, -0.4), (-0.4, 1.1, -0.4), (0.4, -1.1, 0.4), (0.4, 1.1, 0.4), (0.4, -1.1, -0.4), (0.4, 1.1, -0.4)], [], [(0, 1, 3, 2), (2, 3, 7, 6), (6, 7, 5, 4), (4, 5, 1, 0), (2, 6, 4, 0), (7, 3, 1, 5)])
_uv = me_cube_008.uv_layers.new(name='UVMap')
_uv.uv.foreach_set('vector', [0.375, 0.0, 0.625, 0.0, 0.625, 0.25, 0.375, 0.25, 0.375, 0.25, 0.625, 0.25, 0.625, 0.5, 0.375, 0.5, 0.375, 0.5, 0.625, 0.5, 0.625, 0.75, 0.375, 0.75, 0.375, 0.75, 0.625, 0.75, 0.625, 1.0, 0.375, 1.0, 0.125, 0.5, 0.375, 0.5, 0.375, 0.75, 0.125, 0.75, 0.625, 0.5, 0.875, 0.5, 0.875, 0.75, 0.625, 0.75])
me_cube_008.materials.append(mat_column)
me_cube_008.update()
me_cube_008.normals_split_custom_set([tuple(v) for v in zip(*[iter([-1.0, 0.0, 0.0, -1.0, 0.0, 0.0, -1.0, 0.0, 0.0, -1.0, 0.0, 0.0, 0.0, 0.0, -1.0, 0.0, 0.0, -1.0, 0.0, 0.0, -1.0, 0.0, 0.0, -1.0, 1.0, 0.0, 0.0, 1.0, 0.0, 0.0, 1.0, 0.0, 0.0, 1.0, 0.0, 0.0, 0.0, 0.0, 1.0, 0.0, 0.0, 1.0, 0.0, 0.0, 1.0, 0.0, 0.0, 1.0, 0.0, -1.0, 0.0, 0.0, -1.0, 0.0, 0.0, -1.0, 0.0, 0.0, -1.0, 0.0, 0.0, 1.0, 0.0, 0.0, 1.0, 0.0, 0.0, 1.0, 0.0, 0.0, 1.0, 0.0])] * 3)])
me_cube_010 = bpy.data.meshes.new('Cube.010')
me_cube_010.from_pydata([(-0.45, -0.2, 0.45), (-0.45, 0.2, 0.45), (-0.45, -0.2, -0.45), (-0.45, 0.2, -0.45), (0.45, -0.2, 0.45), (0.45, 0.2, 0.45), (0.45, -0.2, -0.45), (0.45, 0.2, -0.45)], [], [(0, 1, 3, 2), (2, 3, 7, 6), (6, 7, 5, 4), (4, 5, 1, 0), (2, 6, 4, 0), (7, 3, 1, 5)])
_uv = me_cube_010.uv_layers.new(name='UVMap')
_uv.uv.foreach_set('vector', [0.375, 0.0, 0.625, 0.0, 0.625, 0.25, 0.375, 0.25, 0.375, 0.25, 0.625, 0.25, 0.625, 0.5, 0.375, 0.5, 0.375, 0.5, 0.625, 0.5, 0.625, 0.75, 0.375, 0.75, 0.375, 0.75, 0.625, 0.75, 0.625, 1.0, 0.375, 1.0, 0.125, 0.5, 0.375, 0.5, 0.375, 0.75, 0.125, 0.75, 0.625, 0.5, 0.875, 0.5, 0.875, 0.75, 0.625, 0.75])
me_cube_010.materials.append(mat_columncap)
me_cube_010.update()
me_cube_010.normals_split_custom_set([tuple(v) for v in zip(*[iter([-1.0, 0.0, 0.0, -1.0, 0.0, 0.0, -1.0, 0.0, 0.0, -1.0, 0.0, 0.0, 0.0, 0.0, -1.0, 0.0, 0.0, -1.0, 0.0, 0.0, -1.0, 0.0, 0.0, -1.0, 1.0, 0.0, 0.0, 1.0, 0.0, 0.0, 1.0, 0.0, 0.0, 1.0, 0.0, 0.0, 0.0, 0.0, 1.0, 0.0, 0.0, 1.0, 0.0, 0.0, 1.0, 0.0, 0.0, 1.0, 0.0, -1.0, 0.0, 0.0, -1.0, 0.0, 0.0, -1.0, 0.0, 0.0, -1.0, 0.0, 0.0, 1.0, 0.0, 0.0, 1.0, 0.0, 0.0, 1.0, 0.0, 0.0, 1.0, 0.0])] * 3)])
me_cube_011 = bpy.data.meshes.new('Cube.011')
me_cube_011.from_pydata([(-0.45, -0.2, 0.45), (-0.45, 0.2, 0.45), (-0.45, -0.2, -0.45), (-0.45, 0.2, -0.45), (0.45, -0.2, 0.45), (0.45, 0.2, 0.45), (0.45, -0.2, -0.45), (0.45, 0.2, -0.45)], [], [(0, 1, 3, 2), (2, 3, 7, 6), (6, 7, 5, 4), (4, 5, 1, 0), (2, 6, 4, 0), (7, 3, 1, 5)])
_uv = me_cube_011.uv_layers.new(name='UVMap')
_uv.uv.foreach_set('vector', [0.375, 0.0, 0.625, 0.0, 0.625, 0.25, 0.375, 0.25, 0.375, 0.25, 0.625, 0.25, 0.625, 0.5, 0.375, 0.5, 0.375, 0.5, 0.625, 0.5, 0.625, 0.75, 0.375, 0.75, 0.375, 0.75, 0.625, 0.75, 0.625, 1.0, 0.375, 1.0, 0.125, 0.5, 0.375, 0.5, 0.375, 0.75, 0.125, 0.75, 0.625, 0.5, 0.875, 0.5, 0.875, 0.75, 0.625, 0.75])
me_cube_011.materials.append(mat_columncap)
me_cube_011.update()
me_cube_011.normals_split_custom_set([tuple(v) for v in zip(*[iter([-1.0, 0.0, 0.0, -1.0, 0.0, 0.0, -1.0, 0.0, 0.0, -1.0, 0.0, 0.0, 0.0, 0.0, -1.0, 0.0, 0.0, -1.0, 0.0, 0.0, -1.0, 0.0, 0.0, -1.0, 1.0, 0.0, 0.0, 1.0, 0.0, 0.0, 1.0, 0.0, 0.0, 1.0, 0.0, 0.0, 0.0, 0.0, 1.0, 0.0, 0.0, 1.0, 0.0, 0.0, 1.0, 0.0, 0.0, 1.0, 0.0, -1.0, 0.0, 0.0, -1.0, 0.0, 0.0, -1.0, 0.0, 0.0, -1.0, 0.0, 0.0, 1.0, 0.0, 0.0, 1.0, 0.0, 0.0, 1.0, 0.0, 0.0, 1.0, 0.0])] * 3)])
me_cube_012 = bpy.data.meshes.new('Cube.012')
me_cube_012.from_pydata([(-0.4739, -0.0112, 0.4739), (-0.4739, 0.0112, 0.4739), (-0.4739, -0.0112, -0.4739), (-0.4739, 0.0112, -0.4739), (0.4739, -0.0112, 0.4739), (0.4739, 0.0112, 0.4739), (0.4739, -0.0112, -0.4739), (0.4739, 0.0112, -0.4739)], [], [(0, 1, 3, 2), (2, 3, 7, 6), (6, 7, 5, 4), (4, 5, 1, 0), (2, 6, 4, 0), (7, 3, 1, 5)])
_uv = me_cube_012.uv_layers.new(name='UVMap')
_uv.uv.foreach_set('vector', [0.375, 0.0, 0.625, 0.0, 0.625, 0.25, 0.375, 0.25, 0.375, 0.25, 0.625, 0.25, 0.625, 0.5, 0.375, 0.5, 0.375, 0.5, 0.625, 0.5, 0.625, 0.75, 0.375, 0.75, 0.375, 0.75, 0.625, 0.75, 0.625, 1.0, 0.375, 1.0, 0.125, 0.5, 0.375, 0.5, 0.375, 0.75, 0.125, 0.75, 0.625, 0.5, 0.875, 0.5, 0.875, 0.75, 0.625, 0.75])
me_cube_012.materials.append(mat_light)
me_cube_012.update()
me_cube_012.normals_split_custom_set([tuple(v) for v in zip(*[iter([-1.0, 0.0, 0.0, -1.0, 0.0, 0.0, -1.0, 0.0, 0.0, -1.0, 0.0, 0.0, 0.0, 0.0, -1.0, 0.0, 0.0, -1.0, 0.0, 0.0, -1.0, 0.0, 0.0, -1.0, 1.0, 0.0, 0.0, 1.0, 0.0, 0.0, 1.0, 0.0, 0.0, 1.0, 0.0, 0.0, 0.0, 0.0, 1.0, 0.0, 0.0, 1.0, 0.0, 0.0, 1.0, 0.0, 0.0, 1.0, 0.0, -1.0, 0.0, 0.0, -1.0, 0.0, 0.0, -1.0, 0.0, 0.0, -1.0, 0.0, 0.0, 1.0, 0.0, 0.0, 1.0, 0.0, 0.0, 1.0, 0.0, 0.0, 1.0, 0.0])] * 3)])
me_cube_013 = bpy.data.meshes.new('Cube.013')
me_cube_013.from_pydata([(-0.4739, -0.0112, 0.4739), (-0.4739, 0.0112, 0.4739), (-0.4739, -0.0112, -0.4739), (-0.4739, 0.0112, -0.4739), (0.4739, -0.0112, 0.4739), (0.4739, 0.0112, 0.4739), (0.4739, -0.0112, -0.4739), (0.4739, 0.0112, -0.4739)], [], [(0, 1, 3, 2), (2, 3, 7, 6), (6, 7, 5, 4), (4, 5, 1, 0), (2, 6, 4, 0), (7, 3, 1, 5)])
_uv = me_cube_013.uv_layers.new(name='UVMap')
_uv.uv.foreach_set('vector', [0.375, 0.0, 0.625, 0.0, 0.625, 0.25, 0.375, 0.25, 0.375, 0.25, 0.625, 0.25, 0.625, 0.5, 0.375, 0.5, 0.375, 0.5, 0.625, 0.5, 0.625, 0.75, 0.375, 0.75, 0.375, 0.75, 0.625, 0.75, 0.625, 1.0, 0.375, 1.0, 0.125, 0.5, 0.375, 0.5, 0.375, 0.75, 0.125, 0.75, 0.625, 0.5, 0.875, 0.5, 0.875, 0.75, 0.625, 0.75])
me_cube_013.materials.append(mat_light)
me_cube_013.update()
me_cube_013.normals_split_custom_set([tuple(v) for v in zip(*[iter([-1.0, 0.0, 0.0, -1.0, 0.0, 0.0, -1.0, 0.0, 0.0, -1.0, 0.0, 0.0, 0.0, 0.0, -1.0, 0.0, 0.0, -1.0, 0.0, 0.0, -1.0, 0.0, 0.0, -1.0, 1.0, 0.0, 0.0, 1.0, 0.0, 0.0, 1.0, 0.0, 0.0, 1.0, 0.0, 0.0, 0.0, 0.0, 1.0, 0.0, 0.0, 1.0, 0.0, 0.0, 1.0, 0.0, 0.0, 1.0, 0.0, -1.0, 0.0, 0.0, -1.0, 0.0, 0.0, -1.0, 0.0, 0.0, -1.0, 0.0, 0.0, 1.0, 0.0, 0.0, 1.0, 0.0, 0.0, 1.0, 0.0, 0.0, 1.0, 0.0])] * 3)])
me_cube_014 = bpy.data.meshes.new('Cube.014')
me_cube_014.from_pydata([(-0.4739, -0.0112, 0.4739), (-0.4739, 0.0112, 0.4739), (-0.4739, -0.0112, -0.4739), (-0.4739, 0.0112, -0.4739), (0.4739, -0.0112, 0.4739), (0.4739, 0.0112, 0.4739), (0.4739, -0.0112, -0.4739), (0.4739, 0.0112, -0.4739)], [], [(0, 1, 3, 2), (2, 3, 7, 6), (6, 7, 5, 4), (4, 5, 1, 0), (2, 6, 4, 0), (7, 3, 1, 5)])
_uv = me_cube_014.uv_layers.new(name='UVMap')
_uv.uv.foreach_set('vector', [0.375, 0.0, 0.625, 0.0, 0.625, 0.25, 0.375, 0.25, 0.375, 0.25, 0.625, 0.25, 0.625, 0.5, 0.375, 0.5, 0.375, 0.5, 0.625, 0.5, 0.625, 0.75, 0.375, 0.75, 0.375, 0.75, 0.625, 0.75, 0.625, 1.0, 0.375, 1.0, 0.125, 0.5, 0.375, 0.5, 0.375, 0.75, 0.125, 0.75, 0.625, 0.5, 0.875, 0.5, 0.875, 0.75, 0.625, 0.75])
me_cube_014.materials.append(mat_light)
me_cube_014.update()
me_cube_014.normals_split_custom_set([tuple(v) for v in zip(*[iter([-1.0, 0.0, 0.0, -1.0, 0.0, 0.0, -1.0, 0.0, 0.0, -1.0, 0.0, 0.0, 0.0, 0.0, -1.0, 0.0, 0.0, -1.0, 0.0, 0.0, -1.0, 0.0, 0.0, -1.0, 1.0, 0.0, 0.0, 1.0, 0.0, 0.0, 1.0, 0.0, 0.0, 1.0, 0.0, 0.0, 0.0, 0.0, 1.0, 0.0, 0.0, 1.0, 0.0, 0.0, 1.0, 0.0, 0.0, 1.0, 0.0, -1.0, 0.0, 0.0, -1.0, 0.0, 0.0, -1.0, 0.0, 0.0, -1.0, 0.0, 0.0, 1.0, 0.0, 0.0, 1.0, 0.0, 0.0, 1.0, 0.0, 0.0, 1.0, 0.0])] * 3)])
me_cube_015 = bpy.data.meshes.new('Cube.015')
me_cube_015.from_pydata([(-0.4739, -0.0112, 0.4739), (-0.4739, 0.0112, 0.4739), (-0.4739, -0.0112, -0.4739), (-0.4739, 0.0112, -0.4739), (0.4739, -0.0112, 0.4739), (0.4739, 0.0112, 0.4739), (0.4739, -0.0112, -0.4739), (0.4739, 0.0112, -0.4739)], [], [(0, 1, 3, 2), (2, 3, 7, 6), (6, 7, 5, 4), (4, 5, 1, 0), (2, 6, 4, 0), (7, 3, 1, 5)])
_uv = me_cube_015.uv_layers.new(name='UVMap')
_uv.uv.foreach_set('vector', [0.375, 0.0, 0.625, 0.0, 0.625, 0.25, 0.375, 0.25, 0.375, 0.25, 0.625, 0.25, 0.625, 0.5, 0.375, 0.5, 0.375, 0.5, 0.625, 0.5, 0.625, 0.75, 0.375, 0.75, 0.375, 0.75, 0.625, 0.75, 0.625, 1.0, 0.375, 1.0, 0.125, 0.5, 0.375, 0.5, 0.375, 0.75, 0.125, 0.75, 0.625, 0.5, 0.875, 0.5, 0.875, 0.75, 0.625, 0.75])
me_cube_015.materials.append(mat_light)
me_cube_015.update()
me_cube_015.normals_split_custom_set([tuple(v) for v in zip(*[iter([-1.0, 0.0, 0.0, -1.0, 0.0, 0.0, -1.0, 0.0, 0.0, -1.0, 0.0, 0.0, 0.0, 0.0, -1.0, 0.0, 0.0, -1.0, 0.0, 0.0, -1.0, 0.0, 0.0, -1.0, 1.0, 0.0, 0.0, 1.0, 0.0, 0.0, 1.0, 0.0, 0.0, 1.0, 0.0, 0.0, 0.0, 0.0, 1.0, 0.0, 0.0, 1.0, 0.0, 0.0, 1.0, 0.0, 0.0, 1.0, 0.0, -1.0, 0.0, 0.0, -1.0, 0.0, 0.0, -1.0, 0.0, 0.0, -1.0, 0.0, 0.0, 1.0, 0.0, 0.0, 1.0, 0.0, 0.0, 1.0, 0.0, 0.0, 1.0, 0.0])] * 3)])
me_cube_016 = bpy.data.meshes.new('Cube.016')
me_cube_016.from_pydata([(-0.4739, -0.0112, 0.4739), (-0.4739, 0.0112, 0.4739), (-0.4739, -0.0112, -0.4739), (-0.4739, 0.0112, -0.4739), (0.4739, -0.0112, 0.4739), (0.4739, 0.0112, 0.4739), (0.4739, -0.0112, -0.4739), (0.4739, 0.0112, -0.4739)], [], [(0, 1, 3, 2), (2, 3, 7, 6), (6, 7, 5, 4), (4, 5, 1, 0), (2, 6, 4, 0), (7, 3, 1, 5)])
_uv = me_cube_016.uv_layers.new(name='UVMap')
_uv.uv.foreach_set('vector', [0.375, 0.0, 0.625, 0.0, 0.625, 0.25, 0.375, 0.25, 0.375, 0.25, 0.625, 0.25, 0.625, 0.5, 0.375, 0.5, 0.375, 0.5, 0.625, 0.5, 0.625, 0.75, 0.375, 0.75, 0.375, 0.75, 0.625, 0.75, 0.625, 1.0, 0.375, 1.0, 0.125, 0.5, 0.375, 0.5, 0.375, 0.75, 0.125, 0.75, 0.625, 0.5, 0.875, 0.5, 0.875, 0.75, 0.625, 0.75])
me_cube_016.materials.append(mat_light)
me_cube_016.update()
me_cube_016.normals_split_custom_set([tuple(v) for v in zip(*[iter([-1.0, 0.0, 0.0, -1.0, 0.0, 0.0, -1.0, 0.0, 0.0, -1.0, 0.0, 0.0, 0.0, 0.0, -1.0, 0.0, 0.0, -1.0, 0.0, 0.0, -1.0, 0.0, 0.0, -1.0, 1.0, 0.0, 0.0, 1.0, 0.0, 0.0, 1.0, 0.0, 0.0, 1.0, 0.0, 0.0, 0.0, 0.0, 1.0, 0.0, 0.0, 1.0, 0.0, 0.0, 1.0, 0.0, 0.0, 1.0, 0.0, -1.0, 0.0, 0.0, -1.0, 0.0, 0.0, -1.0, 0.0, 0.0, -1.0, 0.0, 0.0, 1.0, 0.0, 0.0, 1.0, 0.0, 0.0, 1.0, 0.0, 0.0, 1.0, 0.0])] * 3)])
me_cube_017 = bpy.data.meshes.new('Cube.017')
me_cube_017.from_pydata([(-0.4739, -0.0112, 0.4739), (-0.4739, 0.0112, 0.4739), (-0.4739, -0.0112, -0.4739), (-0.4739, 0.0112, -0.4739), (0.4739, -0.0112, 0.4739), (0.4739, 0.0112, 0.4739), (0.4739, -0.0112, -0.4739), (0.4739, 0.0112, -0.4739)], [], [(0, 1, 3, 2), (2, 3, 7, 6), (6, 7, 5, 4), (4, 5, 1, 0), (2, 6, 4, 0), (7, 3, 1, 5)])
_uv = me_cube_017.uv_layers.new(name='UVMap')
_uv.uv.foreach_set('vector', [0.375, 0.0, 0.625, 0.0, 0.625, 0.25, 0.375, 0.25, 0.375, 0.25, 0.625, 0.25, 0.625, 0.5, 0.375, 0.5, 0.375, 0.5, 0.625, 0.5, 0.625, 0.75, 0.375, 0.75, 0.375, 0.75, 0.625, 0.75, 0.625, 1.0, 0.375, 1.0, 0.125, 0.5, 0.375, 0.5, 0.375, 0.75, 0.125, 0.75, 0.625, 0.5, 0.875, 0.5, 0.875, 0.75, 0.625, 0.75])
me_cube_017.materials.append(mat_light)
me_cube_017.update()
me_cube_017.normals_split_custom_set([tuple(v) for v in zip(*[iter([-1.0, 0.0, 0.0, -1.0, 0.0, 0.0, -1.0, 0.0, 0.0, -1.0, 0.0, 0.0, 0.0, 0.0, -1.0, 0.0, 0.0, -1.0, 0.0, 0.0, -1.0, 0.0, 0.0, -1.0, 1.0, 0.0, 0.0, 1.0, 0.0, 0.0, 1.0, 0.0, 0.0, 1.0, 0.0, 0.0, 0.0, 0.0, 1.0, 0.0, 0.0, 1.0, 0.0, 0.0, 1.0, 0.0, 0.0, 1.0, 0.0, -1.0, 0.0, 0.0, -1.0, 0.0, 0.0, -1.0, 0.0, 0.0, -1.0, 0.0, 0.0, 1.0, 0.0, 0.0, 1.0, 0.0, 0.0, 1.0, 0.0, 0.0, 1.0, 0.0])] * 3)])
me_cube_018 = bpy.data.meshes.new('Cube.018')
me_cube_018.from_pydata([(-0.4739, -0.0112, 0.4739), (-0.4739, 0.0112, 0.4739), (-0.4739, -0.0112, -0.4739), (-0.4739, 0.0112, -0.4739), (0.4739, -0.0112, 0.4739), (0.4739, 0.0112, 0.4739), (0.4739, -0.0112, -0.4739), (0.4739, 0.0112, -0.4739)], [], [(0, 1, 3, 2), (2, 3, 7, 6), (6, 7, 5, 4), (4, 5, 1, 0), (2, 6, 4, 0), (7, 3, 1, 5)])
_uv = me_cube_018.uv_layers.new(name='UVMap')
_uv.uv.foreach_set('vector', [0.375, 0.0, 0.625, 0.0, 0.625, 0.25, 0.375, 0.25, 0.375, 0.25, 0.625, 0.25, 0.625, 0.5, 0.375, 0.5, 0.375, 0.5, 0.625, 0.5, 0.625, 0.75, 0.375, 0.75, 0.375, 0.75, 0.625, 0.75, 0.625, 1.0, 0.375, 1.0, 0.125, 0.5, 0.375, 0.5, 0.375, 0.75, 0.125, 0.75, 0.625, 0.5, 0.875, 0.5, 0.875, 0.75, 0.625, 0.75])
me_cube_018.materials.append(mat_light)
me_cube_018.update()
me_cube_018.normals_split_custom_set([tuple(v) for v in zip(*[iter([-1.0, 0.0, 0.0, -1.0, 0.0, 0.0, -1.0, 0.0, 0.0, -1.0, 0.0, 0.0, 0.0, 0.0, -1.0, 0.0, 0.0, -1.0, 0.0, 0.0, -1.0, 0.0, 0.0, -1.0, 1.0, 0.0, 0.0, 1.0, 0.0, 0.0, 1.0, 0.0, 0.0, 1.0, 0.0, 0.0, 0.0, 0.0, 1.0, 0.0, 0.0, 1.0, 0.0, 0.0, 1.0, 0.0, 0.0, 1.0, 0.0, -1.0, 0.0, 0.0, -1.0, 0.0, 0.0, -1.0, 0.0, 0.0, -1.0, 0.0, 0.0, 1.0, 0.0, 0.0, 1.0, 0.0, 0.0, 1.0, 0.0, 0.0, 1.0, 0.0])] * 3)])
me_cube_019 = bpy.data.meshes.new('Cube.019')
me_cube_019.from_pydata([(-0.4739, -0.0112, 0.4739), (-0.4739, 0.0112, 0.4739), (-0.4739, -0.0112, -0.4739), (-0.4739, 0.0112, -0.4739), (0.4739, -0.0112, 0.4739), (0.4739, 0.0112, 0.4739), (0.4739, -0.0112, -0.4739), (0.4739, 0.0112, -0.4739)], [], [(0, 1, 3, 2), (2, 3, 7, 6), (6, 7, 5, 4), (4, 5, 1, 0), (2, 6, 4, 0), (7, 3, 1, 5)])
_uv = me_cube_019.uv_layers.new(name='UVMap')
_uv.uv.foreach_set('vector', [0.375, 0.0, 0.625, 0.0, 0.625, 0.25, 0.375, 0.25, 0.375, 0.25, 0.625, 0.25, 0.625, 0.5, 0.375, 0.5, 0.375, 0.5, 0.625, 0.5, 0.625, 0.75, 0.375, 0.75, 0.375, 0.75, 0.625, 0.75, 0.625, 1.0, 0.375, 1.0, 0.125, 0.5, 0.375, 0.5, 0.375, 0.75, 0.125, 0.75, 0.625, 0.5, 0.875, 0.5, 0.875, 0.75, 0.625, 0.75])
me_cube_019.materials.append(mat_light)
me_cube_019.update()
me_cube_019.normals_split_custom_set([tuple(v) for v in zip(*[iter([-1.0, 0.0, 0.0, -1.0, 0.0, 0.0, -1.0, 0.0, 0.0, -1.0, 0.0, 0.0, 0.0, 0.0, -1.0, 0.0, 0.0, -1.0, 0.0, 0.0, -1.0, 0.0, 0.0, -1.0, 1.0, 0.0, 0.0, 1.0, 0.0, 0.0, 1.0, 0.0, 0.0, 1.0, 0.0, 0.0, 0.0, 0.0, 1.0, 0.0, 0.0, 1.0, 0.0, 0.0, 1.0, 0.0, 0.0, 1.0, 0.0, -1.0, 0.0, 0.0, -1.0, 0.0, 0.0, -1.0, 0.0, 0.0, -1.0, 0.0, 0.0, 1.0, 0.0, 0.0, 1.0, 0.0, 0.0, 1.0, 0.0, 0.0, 1.0, 0.0])] * 3)])
me_plane = bpy.data.meshes.new('Plane')
me_plane.from_pydata([(-1.0, -1.0, 0.0), (1.0, -1.0, 0.0), (-1.0, 1.0, 0.0), (1.0, 1.0, 0.0)], [], [(0, 1, 3, 2)])
_uv = me_plane.uv_layers.new(name='UVMap')
_uv.uv.foreach_set('vector', [0.0, 0.0, 1.0, 0.0, 1.0, 1.0, 0.0, 1.0])
me_plane.update()

# ---- objects
ob_ceiling = bpy.data.objects.new('Ceiling', me_ceiling)
ob_floor = bpy.data.objects.new('Floor', me_floor)
ob_room = bpy.data.objects.new('Room', me_room)
ob_room_001 = bpy.data.objects.new('Room.001', me_room_001)
ob_room_002 = bpy.data.objects.new('Room.002', me_room_002)
ob_room_003 = bpy.data.objects.new('Room.003', me_room_003)
ob_cube_009 = bpy.data.objects.new('Cube.009', me_cube_009)
ob_cube_030 = bpy.data.objects.new('Cube.030', me_cube_030)
ob_cube_031 = bpy.data.objects.new('Cube.031', me_cube_031)
ob_cube_001 = bpy.data.objects.new('Cube.001', me_cube_005)
ob_cube_002 = bpy.data.objects.new('Cube.002', me_cube_006)
ob_cube_003 = bpy.data.objects.new('Cube.003', me_cube_007)
ob_cube_004 = bpy.data.objects.new('Cube.004', me_cube_008)
ob_cube_005 = bpy.data.objects.new('Cube.005', me_cube_010)
ob_cube_006 = bpy.data.objects.new('Cube.006', me_cube_011)
ob_cube_007 = bpy.data.objects.new('Cube.007', me_cube_012)
ob_cube_008 = bpy.data.objects.new('Cube.008', me_cube_013)
ob_cube_010 = bpy.data.objects.new('Cube.010', me_cube_014)
ob_cube_011 = bpy.data.objects.new('Cube.011', me_cube_015)
ob_cube_012 = bpy.data.objects.new('Cube.012', me_cube_016)
ob_cube_013 = bpy.data.objects.new('Cube.013', me_cube_017)
ob_cube_014 = bpy.data.objects.new('Cube.014', me_cube_018)
ob_cube_015 = bpy.data.objects.new('Cube.015', me_cube_019)
ob_spawn = bpy.data.objects.new('Spawn', me_plane)

# ---- transforms, parenting, visibility, modifiers, constraints
ob_ceiling.location = (0.0, 0.0, 0.0)
ob_ceiling.rotation_euler = (1.571, -0.0, 0.0)
ob_floor.location = (0.0, 0.0, 0.0)
ob_floor.rotation_euler = (1.571, -0.0, 0.0)
ob_room.location = (0.0, 0.0, 0.0)
ob_room.rotation_euler = (1.571, -0.0, 0.0)
ob_room_001.location = (0.0, 0.0, 0.0)
ob_room_001.rotation_euler = (1.571, -0.0, 0.0)
ob_room_002.location = (0.0, 0.0, 0.0)
ob_room_002.rotation_euler = (1.571, -0.0, 0.0)
ob_room_003.location = (0.0, 0.0, 0.0)
ob_room_003.rotation_euler = (1.571, -0.0, 0.0)
ob_cube_009.location = (4.964, 4.396, 1.5)
ob_cube_009.rotation_euler = (1.571, -0.0, 0.0)
ob_cube_030.location = (4.964, 4.396, 0.2)
ob_cube_030.rotation_euler = (1.571, -0.0, 0.0)
ob_cube_031.location = (4.964, 4.396, 2.8)
ob_cube_031.rotation_euler = (1.571, -0.0, 0.0)
ob_cube_001.location = (21.2, 6.95, 1.5)
ob_cube_001.rotation_euler = (1.571, -0.0, 0.0)
ob_cube_002.location = (21.2, 6.95, 0.2)
ob_cube_002.rotation_euler = (1.571, -0.0, 0.0)
ob_cube_003.location = (21.2, 6.95, 2.8)
ob_cube_003.rotation_euler = (1.571, -0.0, 0.0)
ob_cube_004.location = (20.64, 20.83, 1.5)
ob_cube_004.rotation_euler = (1.571, -0.0, 0.0)
ob_cube_005.location = (20.64, 20.83, 0.2)
ob_cube_005.rotation_euler = (1.571, -0.0, 0.0)
ob_cube_006.location = (20.64, 20.83, 2.8)
ob_cube_006.rotation_euler = (1.571, -0.0, 0.0)
ob_cube_007.location = (3.579, 13.48, 2.989)
ob_cube_007.rotation_euler = (1.571, -0.0, 0.0)
ob_cube_008.location = (11.51, 21.42, 2.989)
ob_cube_008.rotation_euler = (1.571, -0.0, 0.0)
ob_cube_010.location = (18.44, 19.43, 2.989)
ob_cube_010.rotation_euler = (1.571, -0.0, 0.0)
ob_cube_011.location = (10.51, 11.5, 2.989)
ob_cube_011.rotation_euler = (1.571, -0.0, 0.0)
ob_cube_012.location = (16.46, 9.523, 2.989)
ob_cube_012.rotation_euler = (1.571, -0.0, 0.0)
ob_cube_013.location = (5.562, 2.6, 2.989)
ob_cube_013.rotation_euler = (1.571, -0.0, 0.0)
ob_cube_014.location = (13.48, 3.573, 2.989)
ob_cube_014.rotation_euler = (1.571, -0.0, 0.0)
ob_cube_015.location = (21.41, 3.573, 2.989)
ob_cube_015.rotation_euler = (1.571, -0.0, 0.0)
ob_spawn.location = (7.653, 18.12, -1.0)
ob_spawn.scale = (0.5, 0.5, 0.5)

# ---- collection membership
col_collection.objects.link(ob_ceiling)
col_collection.objects.link(ob_floor)
col_collection.objects.link(ob_room)
col_collection.objects.link(ob_room_001)
col_collection.objects.link(ob_room_002)
col_collection.objects.link(ob_room_003)
col_collection.objects.link(ob_cube_009)
col_collection.objects.link(ob_cube_030)
col_collection.objects.link(ob_cube_031)
col_collection.objects.link(ob_cube_001)
col_collection.objects.link(ob_cube_002)
col_collection.objects.link(ob_cube_003)
col_collection.objects.link(ob_cube_004)
col_collection.objects.link(ob_cube_005)
col_collection.objects.link(ob_cube_006)
col_collection.objects.link(ob_cube_007)
col_collection.objects.link(ob_cube_008)
col_collection.objects.link(ob_cube_010)
col_collection.objects.link(ob_cube_011)
col_collection.objects.link(ob_cube_012)
col_collection.objects.link(ob_cube_013)
col_collection.objects.link(ob_cube_014)
col_collection.objects.link(ob_cube_015)
col_collection.objects.link(ob_spawn)

# ---- scene / render settings (as saved in the file)
scene.frame_start = 1; scene.frame_end = 250; scene.frame_set(1)
scene.render.engine = 'BLENDER_EEVEE_NEXT'
scene.cycles.sampling_pattern = 'TABULATED_SOBOL'
scene.view_settings.view_transform = 'Filmic'
bpy.context.view_layer.update()

# ---- added for rendering (the .blend has no active camera): camera
cam_auto = bpy.data.cameras.new('AutoCamera')
cam_auto.lens = 50.0
cam_auto.sensor_width = 36.0
cam_auto.clip_end = 1000.0
ob_auto_camera = bpy.data.objects.new('AutoCamera', cam_auto)
scene.collection.objects.link(ob_auto_camera)
ob_auto_camera.location = (46.2005, -27.9406, 27.9604)
ob_auto_camera.rotation_euler = (1.09748, -7.21219e-08, 0.694738)
scene.camera = ob_auto_camera
bpy.context.view_layer.update()
